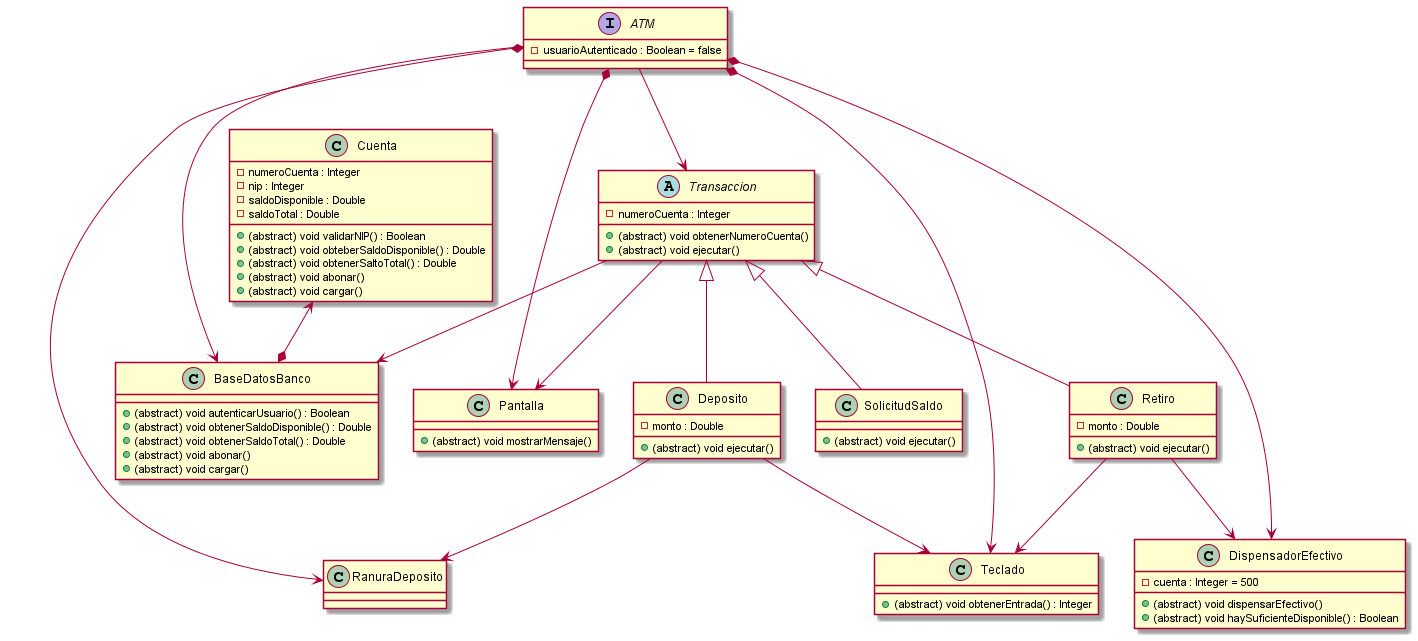

The diagram above was rendered by PlantUML. Its source (embedded in the PNG):
@startuml
    interface ATM {
        -usuarioAutenticado : Boolean = false
    }

    abstract Transaccion {
        -numeroCuenta : Integer
        +(abstract) void obtenerNumeroCuenta()
        +(abstract) void ejecutar()
    }

    class SolicitudSaldo {
        +(abstract) void ejecutar()
    }
    
    class Retiro {
        -monto : Double
        +(abstract) void ejecutar()
    }

    class Deposito {
        -monto : Double
        +(abstract) void ejecutar()
    }

    class BaseDatosBanco {
        +(abstract) void autenticarUsuario() : Boolean
        +(abstract) void obtenerSaldoDisponible() : Double
        +(abstract) void obtenerSaldoTotal() : Double
        +(abstract) void abonar()
        +(abstract) void cargar()
    }

    class Cuenta {
        -numeroCuenta : Integer
        -nip : Integer
        -saldoDisponible : Double
        -saldoTotal : Double
        +(abstract) void validarNIP() : Boolean
        +(abstract) void obteberSaldoDisponible() : Double
        +(abstract) void obtenerSaltoTotal() : Double
        +(abstract) void abonar()
        +(abstract) void cargar()
    }
    
    class Pantalla {
        +(abstract) void mostrarMensaje()
    }

    class Teclado {
        +(abstract) void obtenerEntrada() : Integer
    }
    
    class DispensadorEfectivo {
        -cuenta : Integer = 500
        +(abstract) void dispensarEfectivo()
        +(abstract) void haySuficienteDisponible() : Boolean
    }






    Transaccion --> BaseDatosBanco
    Transaccion --> Pantalla
    ATM --> BaseDatosBanco
    ATM --> Transaccion
    Deposito --> Teclado
    Deposito --> RanuraDeposito
    Retiro --> DispensadorEfectivo
    Retiro --> Teclado

    Transaccion <|-- Retiro
    Transaccion <|-- Deposito
    Transaccion <|-- SolicitudSaldo

    RanuraDeposito <--* ATM
    Teclado <--* ATM
    DispensadorEfectivo <--* ATM
    Pantalla <--* ATM
    Cuenta <--* BaseDatosBanco
@enduml